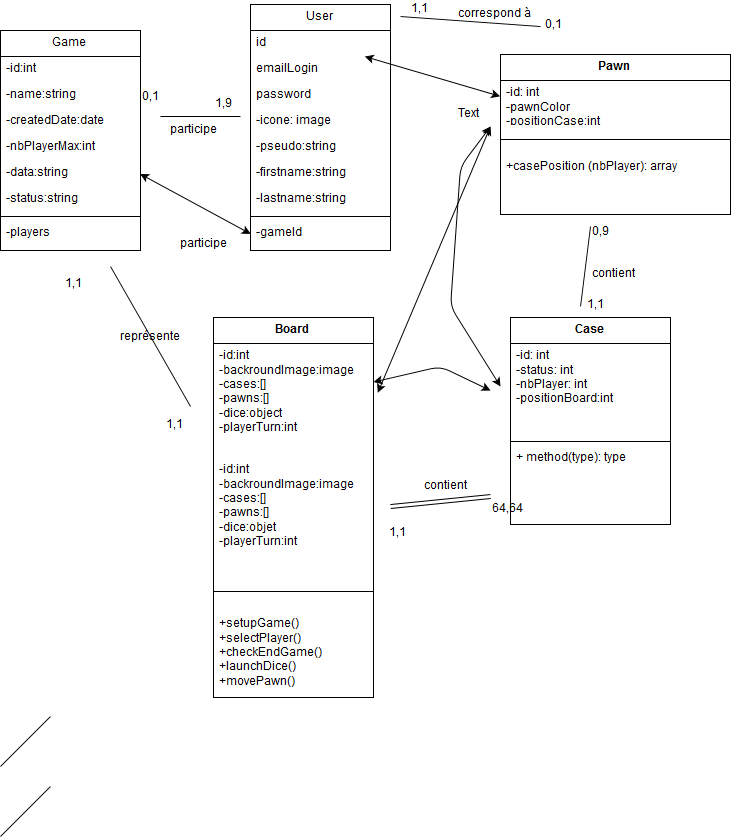

The diagram above was exported from draw.io. Its source (the exported page's mxGraphModel, read from the mxfile embedded in the PNG):
<mxGraphModel dx="1031" dy="532" grid="1" gridSize="10" guides="1" tooltips="1" connect="1" arrows="1" fold="1" page="1" pageScale="1" pageWidth="826" pageHeight="1169" background="#ffffff" math="0" shadow="0">
  <root>
    <mxCell id="0" />
    <mxCell id="1" parent="0" />
    <mxCell id="2" value="User" style="swimlane;html=1;fontStyle=0;childLayout=stackLayout;horizontal=1;startSize=26;fillColor=none;horizontalStack=0;resizeParent=1;resizeLast=0;collapsible=1;marginBottom=0;swimlaneFillColor=#ffffff;" vertex="1" parent="1">
      <mxGeometry x="290" y="28" width="140" height="246" as="geometry" />
    </mxCell>
    <mxCell id="3" value="id" style="text;html=1;strokeColor=none;fillColor=none;align=left;verticalAlign=top;spacingLeft=4;spacingRight=4;whiteSpace=wrap;overflow=hidden;rotatable=0;points=[[0,0.5],[1,0.5]];portConstraint=eastwest;" vertex="1" parent="2">
      <mxGeometry y="26" width="140" height="26" as="geometry" />
    </mxCell>
    <mxCell id="4" value="emailLogin" style="text;html=1;strokeColor=none;fillColor=none;align=left;verticalAlign=top;spacingLeft=4;spacingRight=4;whiteSpace=wrap;overflow=hidden;rotatable=0;points=[[0,0.5],[1,0.5]];portConstraint=eastwest;" vertex="1" parent="2">
      <mxGeometry y="52" width="140" height="26" as="geometry" />
    </mxCell>
    <mxCell id="5" value="password&lt;br&gt;&lt;br&gt;-icone&lt;br&gt;&lt;br&gt;&lt;br&gt;" style="text;html=1;strokeColor=none;fillColor=none;align=left;verticalAlign=top;spacingLeft=4;spacingRight=4;whiteSpace=wrap;overflow=hidden;rotatable=0;points=[[0,0.5],[1,0.5]];portConstraint=eastwest;" vertex="1" parent="2">
      <mxGeometry y="78" width="140" height="26" as="geometry" />
    </mxCell>
    <mxCell id="30" value="-icone: image" style="text;html=1;strokeColor=none;fillColor=none;align=left;verticalAlign=top;spacingLeft=4;spacingRight=4;whiteSpace=wrap;overflow=hidden;rotatable=0;points=[[0,0.5],[1,0.5]];portConstraint=eastwest;" vertex="1" parent="2">
      <mxGeometry y="104" width="140" height="26" as="geometry" />
    </mxCell>
    <mxCell id="31" value="-pseudo:string" style="text;html=1;strokeColor=none;fillColor=none;align=left;verticalAlign=top;spacingLeft=4;spacingRight=4;whiteSpace=wrap;overflow=hidden;rotatable=0;points=[[0,0.5],[1,0.5]];portConstraint=eastwest;" vertex="1" parent="2">
      <mxGeometry y="130" width="140" height="26" as="geometry" />
    </mxCell>
    <mxCell id="32" value="-firstname:string" style="text;html=1;strokeColor=none;fillColor=none;align=left;verticalAlign=top;spacingLeft=4;spacingRight=4;whiteSpace=wrap;overflow=hidden;rotatable=0;points=[[0,0.5],[1,0.5]];portConstraint=eastwest;" vertex="1" parent="2">
      <mxGeometry y="156" width="140" height="26" as="geometry" />
    </mxCell>
    <mxCell id="33" value="-lastname:string" style="text;html=1;strokeColor=none;fillColor=none;align=left;verticalAlign=top;spacingLeft=4;spacingRight=4;whiteSpace=wrap;overflow=hidden;rotatable=0;points=[[0,0.5],[1,0.5]];portConstraint=eastwest;" vertex="1" parent="2">
      <mxGeometry y="182" width="140" height="26" as="geometry" />
    </mxCell>
    <mxCell id="52" value="" style="line;html=1;strokeWidth=1;fillColor=none;align=left;verticalAlign=middle;spacingTop=-1;spacingLeft=3;spacingRight=3;rotatable=0;labelPosition=right;points=[];portConstraint=eastwest;" vertex="1" parent="2">
      <mxGeometry y="208" width="140" height="8" as="geometry" />
    </mxCell>
    <mxCell id="53" value="-gameId" style="text;html=1;strokeColor=none;fillColor=none;align=left;verticalAlign=top;spacingLeft=4;spacingRight=4;whiteSpace=wrap;overflow=hidden;rotatable=0;points=[[0,0.5],[1,0.5]];portConstraint=eastwest;" vertex="1" parent="2">
      <mxGeometry y="216" width="140" height="26" as="geometry" />
    </mxCell>
    <mxCell id="8" value="Board" style="swimlane;html=1;fontStyle=1;align=center;verticalAlign=top;childLayout=stackLayout;horizontal=1;startSize=26;horizontalStack=0;resizeParent=1;resizeLast=0;collapsible=1;marginBottom=0;swimlaneFillColor=#ffffff;" vertex="1" parent="1">
      <mxGeometry x="253" y="341" width="160" height="380" as="geometry" />
    </mxCell>
    <mxCell id="58" value="-id:int&lt;br&gt;-backroundImage:image&lt;br&gt;-cases:[]&lt;br&gt;-pawns:[]&lt;br&gt;-dice:object&lt;br&gt;-playerTurn:int" style="text;html=1;strokeColor=none;fillColor=none;align=left;verticalAlign=top;spacingLeft=4;spacingRight=4;whiteSpace=wrap;overflow=hidden;rotatable=0;points=[[0,0.5],[1,0.5]];portConstraint=eastwest;" vertex="1" parent="8">
      <mxGeometry y="26" width="160" height="114" as="geometry" />
    </mxCell>
    <mxCell id="9" value="-id:int&lt;br&gt;-backroundImage:image&lt;br&gt;-cases:[]&lt;br&gt;-pawns:[]&lt;br&gt;-dice:objet&lt;br&gt;-playerTurn:int" style="text;html=1;strokeColor=none;fillColor=none;align=left;verticalAlign=top;spacingLeft=4;spacingRight=4;whiteSpace=wrap;overflow=hidden;rotatable=0;points=[[0,0.5],[1,0.5]];portConstraint=eastwest;" vertex="1" parent="8">
      <mxGeometry y="140" width="160" height="114" as="geometry" />
    </mxCell>
    <mxCell id="10" value="" style="line;html=1;strokeWidth=1;fillColor=none;align=left;verticalAlign=middle;spacingTop=-1;spacingLeft=3;spacingRight=3;rotatable=0;labelPosition=right;points=[];portConstraint=eastwest;" vertex="1" parent="8">
      <mxGeometry y="254" width="160" height="40" as="geometry" />
    </mxCell>
    <mxCell id="11" value="+setupGame()&lt;br&gt;+selectPlayer()&lt;br&gt;+checkEndGame()&lt;br&gt;+launchDice()&lt;br&gt;+movePawn()" style="text;html=1;strokeColor=none;fillColor=none;align=left;verticalAlign=top;spacingLeft=4;spacingRight=4;whiteSpace=wrap;overflow=hidden;rotatable=0;points=[[0,0.5],[1,0.5]];portConstraint=eastwest;" vertex="1" parent="8">
      <mxGeometry y="294" width="160" height="86" as="geometry" />
    </mxCell>
    <mxCell id="20" value="Case" style="swimlane;html=1;fontStyle=1;align=center;verticalAlign=top;childLayout=stackLayout;horizontal=1;startSize=26;horizontalStack=0;resizeParent=1;resizeLast=0;collapsible=1;marginBottom=0;swimlaneFillColor=#ffffff;" vertex="1" parent="1">
      <mxGeometry x="550" y="341" width="160" height="207" as="geometry" />
    </mxCell>
    <mxCell id="21" value="-id: int&lt;br&gt;-status: int&lt;br&gt;-nbPlayer: int&lt;br&gt;-positionBoard:int" style="text;html=1;strokeColor=none;fillColor=none;align=left;verticalAlign=top;spacingLeft=4;spacingRight=4;whiteSpace=wrap;overflow=hidden;rotatable=0;points=[[0,0.5],[1,0.5]];portConstraint=eastwest;" vertex="1" parent="20">
      <mxGeometry y="26" width="160" height="94" as="geometry" />
    </mxCell>
    <mxCell id="22" value="" style="line;html=1;strokeWidth=1;fillColor=none;align=left;verticalAlign=middle;spacingTop=-1;spacingLeft=3;spacingRight=3;rotatable=0;labelPosition=right;points=[];portConstraint=eastwest;" vertex="1" parent="20">
      <mxGeometry y="120" width="160" height="8" as="geometry" />
    </mxCell>
    <mxCell id="23" value="+ method(type): type" style="text;html=1;strokeColor=none;fillColor=none;align=left;verticalAlign=top;spacingLeft=4;spacingRight=4;whiteSpace=wrap;overflow=hidden;rotatable=0;points=[[0,0.5],[1,0.5]];portConstraint=eastwest;" vertex="1" parent="20">
      <mxGeometry y="128" width="160" height="26" as="geometry" />
    </mxCell>
    <mxCell id="24" value="Pawn" style="swimlane;html=1;fontStyle=1;align=center;verticalAlign=top;childLayout=stackLayout;horizontal=1;startSize=26;horizontalStack=0;resizeParent=1;resizeLast=0;collapsible=1;marginBottom=0;swimlaneFillColor=#ffffff;" vertex="1" parent="1">
      <mxGeometry x="540" y="78" width="230" height="160" as="geometry" />
    </mxCell>
    <mxCell id="25" value="-id: int&lt;br&gt;-pawnColor&lt;br&gt;-positionCase:int" style="text;html=1;strokeColor=none;fillColor=none;align=left;verticalAlign=top;spacingLeft=4;spacingRight=4;whiteSpace=wrap;overflow=hidden;rotatable=0;points=[[0,0.5],[1,0.5]];portConstraint=eastwest;" vertex="1" parent="24">
      <mxGeometry y="26" width="230" height="44" as="geometry" />
    </mxCell>
    <mxCell id="26" value="" style="line;html=1;strokeWidth=1;fillColor=none;align=left;verticalAlign=middle;spacingTop=-1;spacingLeft=3;spacingRight=3;rotatable=0;labelPosition=right;points=[];portConstraint=eastwest;" vertex="1" parent="24">
      <mxGeometry y="70" width="230" height="30" as="geometry" />
    </mxCell>
    <mxCell id="27" value="+casePosition (nbPlayer): array" style="text;html=1;strokeColor=none;fillColor=none;align=left;verticalAlign=top;spacingLeft=4;spacingRight=4;whiteSpace=wrap;overflow=hidden;rotatable=0;points=[[0,0.5],[1,0.5]];portConstraint=eastwest;" vertex="1" parent="24">
      <mxGeometry y="100" width="230" height="26" as="geometry" />
    </mxCell>
    <mxCell id="29" style="edgeStyle=orthogonalEdgeStyle;rounded=0;html=1;exitX=0.5;exitY=1;entryX=0.5;entryY=1;jettySize=auto;orthogonalLoop=1;" edge="1" parent="1" source="20" target="20">
      <mxGeometry relative="1" as="geometry" />
    </mxCell>
    <mxCell id="37" value="Game" style="swimlane;html=1;fontStyle=0;childLayout=stackLayout;horizontal=1;startSize=26;fillColor=none;horizontalStack=0;resizeParent=1;resizeLast=0;collapsible=1;marginBottom=0;swimlaneFillColor=#ffffff;" vertex="1" parent="1">
      <mxGeometry x="40" y="54" width="140" height="220" as="geometry" />
    </mxCell>
    <mxCell id="38" value="-id:int" style="text;html=1;strokeColor=none;fillColor=none;align=left;verticalAlign=top;spacingLeft=4;spacingRight=4;whiteSpace=wrap;overflow=hidden;rotatable=0;points=[[0,0.5],[1,0.5]];portConstraint=eastwest;" vertex="1" parent="37">
      <mxGeometry y="26" width="140" height="26" as="geometry" />
    </mxCell>
    <mxCell id="39" value="-name:string" style="text;html=1;strokeColor=none;fillColor=none;align=left;verticalAlign=top;spacingLeft=4;spacingRight=4;whiteSpace=wrap;overflow=hidden;rotatable=0;points=[[0,0.5],[1,0.5]];portConstraint=eastwest;" vertex="1" parent="37">
      <mxGeometry y="52" width="140" height="26" as="geometry" />
    </mxCell>
    <mxCell id="40" value="-createdDate:date&lt;br&gt;" style="text;html=1;strokeColor=none;fillColor=none;align=left;verticalAlign=top;spacingLeft=4;spacingRight=4;whiteSpace=wrap;overflow=hidden;rotatable=0;points=[[0,0.5],[1,0.5]];portConstraint=eastwest;" vertex="1" parent="37">
      <mxGeometry y="78" width="140" height="26" as="geometry" />
    </mxCell>
    <mxCell id="41" value="-nbPlayerMax:int" style="text;html=1;strokeColor=none;fillColor=none;align=left;verticalAlign=top;spacingLeft=4;spacingRight=4;whiteSpace=wrap;overflow=hidden;rotatable=0;points=[[0,0.5],[1,0.5]];portConstraint=eastwest;" vertex="1" parent="37">
      <mxGeometry y="104" width="140" height="26" as="geometry" />
    </mxCell>
    <mxCell id="42" value="-data:string" style="text;html=1;strokeColor=none;fillColor=none;align=left;verticalAlign=top;spacingLeft=4;spacingRight=4;whiteSpace=wrap;overflow=hidden;rotatable=0;points=[[0,0.5],[1,0.5]];portConstraint=eastwest;" vertex="1" parent="37">
      <mxGeometry y="130" width="140" height="26" as="geometry" />
    </mxCell>
    <mxCell id="43" value="-status:string" style="text;html=1;strokeColor=none;fillColor=none;align=left;verticalAlign=top;spacingLeft=4;spacingRight=4;whiteSpace=wrap;overflow=hidden;rotatable=0;points=[[0,0.5],[1,0.5]];portConstraint=eastwest;" vertex="1" parent="37">
      <mxGeometry y="156" width="140" height="26" as="geometry" />
    </mxCell>
    <mxCell id="49" value="" style="line;html=1;strokeWidth=1;fillColor=none;align=left;verticalAlign=middle;spacingTop=-1;spacingLeft=3;spacingRight=3;rotatable=0;labelPosition=right;points=[];portConstraint=eastwest;" vertex="1" parent="37">
      <mxGeometry y="182" width="140" height="8" as="geometry" />
    </mxCell>
    <mxCell id="50" value="-players" style="text;html=1;strokeColor=none;fillColor=none;align=left;verticalAlign=top;spacingLeft=4;spacingRight=4;whiteSpace=wrap;overflow=hidden;rotatable=0;points=[[0,0.5],[1,0.5]];portConstraint=eastwest;" vertex="1" parent="37">
      <mxGeometry y="190" width="140" height="26" as="geometry" />
    </mxCell>
    <mxCell id="55" value="" style="endArrow=classic;startArrow=classic;html=1;entryX=0;entryY=0.5;exitX=1;exitY=0.5;" edge="1" parent="1" source="42" target="53">
      <mxGeometry width="50" height="50" relative="1" as="geometry">
        <mxPoint x="220" y="204" as="sourcePoint" />
        <mxPoint x="270" y="154" as="targetPoint" />
      </mxGeometry>
    </mxCell>
    <mxCell id="57" value="" style="endArrow=classic;startArrow=classic;html=1;entryX=-0.004;entryY=0.364;entryPerimeter=0;" edge="1" parent="1" source="3" target="25">
      <mxGeometry width="50" height="50" relative="1" as="geometry">
        <mxPoint x="430" y="90" as="sourcePoint" />
        <mxPoint x="510" y="80" as="targetPoint" />
      </mxGeometry>
    </mxCell>
    <mxCell id="68" value="" style="endArrow=classic;startArrow=classic;html=1;" edge="1" parent="1" source="58">
      <mxGeometry width="50" height="50" relative="1" as="geometry">
        <mxPoint x="450" y="460" as="sourcePoint" />
        <mxPoint x="530" y="414" as="targetPoint" />
        <Array as="points">
          <mxPoint x="480" y="390" />
        </Array>
      </mxGeometry>
    </mxCell>
    <mxCell id="69" value="" style="endArrow=classic;startArrow=classic;html=1;" edge="1" parent="1">
      <mxGeometry width="50" height="50" relative="1" as="geometry">
        <mxPoint x="540" y="410" as="sourcePoint" />
        <mxPoint x="530" y="150" as="targetPoint" />
        <Array as="points">
          <mxPoint x="490" y="330" />
          <mxPoint x="500" y="190" />
        </Array>
      </mxGeometry>
    </mxCell>
    <mxCell id="70" value="" style="endArrow=classic;startArrow=classic;html=1;exitX=1.025;exitY=0.43;exitPerimeter=0;" edge="1" parent="1" source="58">
      <mxGeometry width="50" height="50" relative="1" as="geometry">
        <mxPoint x="420" y="350" as="sourcePoint" />
        <mxPoint x="530" y="150" as="targetPoint" />
      </mxGeometry>
    </mxCell>
    <mxCell id="76" value="64,64" style="text;html=1;resizable=0;points=[];autosize=1;align=left;verticalAlign=top;spacingTop=-4;" vertex="1" parent="1">
      <mxGeometry x="530" y="524" width="50" height="20" as="geometry" />
    </mxCell>
    <mxCell id="83" value="" style="shape=link;html=1;jettySize=auto;orthogonalLoop=1;" edge="1" parent="1">
      <mxGeometry width="50" height="50" relative="1" as="geometry">
        <mxPoint x="430" y="530" as="sourcePoint" />
        <mxPoint x="530" y="520" as="targetPoint" />
      </mxGeometry>
    </mxCell>
    <mxCell id="86" value="" style="endArrow=none;html=1;" edge="1" parent="1">
      <mxGeometry width="50" height="50" relative="1" as="geometry">
        <mxPoint x="620" y="330" as="sourcePoint" />
        <mxPoint x="630" y="250" as="targetPoint" />
      </mxGeometry>
    </mxCell>
    <mxCell id="87" value="1,1" style="text;html=1;resizable=0;points=[];autosize=1;align=left;verticalAlign=top;spacingTop=-4;" vertex="1" parent="1">
      <mxGeometry x="427" y="548" width="30" height="20" as="geometry" />
    </mxCell>
    <mxCell id="88" value="contient" style="text;html=1;resizable=0;points=[];autosize=1;align=left;verticalAlign=top;spacingTop=-4;" vertex="1" parent="1">
      <mxGeometry x="462" y="501" width="60" height="20" as="geometry" />
    </mxCell>
    <mxCell id="93" value="0,9" style="text;html=1;resizable=0;points=[];autosize=1;align=left;verticalAlign=top;spacingTop=-4;" vertex="1" parent="1">
      <mxGeometry x="630" y="247" width="30" height="20" as="geometry" />
    </mxCell>
    <mxCell id="94" value="1,1" style="text;html=1;resizable=0;points=[];autosize=1;align=left;verticalAlign=top;spacingTop=-4;" vertex="1" parent="1">
      <mxGeometry x="625" y="320" width="30" height="20" as="geometry" />
    </mxCell>
    <mxCell id="95" value="contient" style="text;html=1;resizable=0;points=[];autosize=1;align=left;verticalAlign=top;spacingTop=-4;" vertex="1" parent="1">
      <mxGeometry x="630" y="289" width="60" height="20" as="geometry" />
    </mxCell>
    <mxCell id="96" value="" style="endArrow=none;html=1;" edge="1" parent="1">
      <mxGeometry width="50" height="50" relative="1" as="geometry">
        <mxPoint x="440" y="40" as="sourcePoint" />
        <mxPoint x="580" y="50" as="targetPoint" />
      </mxGeometry>
    </mxCell>
    <mxCell id="97" value="0,1" style="text;html=1;resizable=0;points=[];autosize=1;align=left;verticalAlign=top;spacingTop=-4;" vertex="1" parent="1">
      <mxGeometry x="583" y="40" width="30" height="20" as="geometry" />
    </mxCell>
    <mxCell id="98" value="1,1" style="text;html=1;resizable=0;points=[];autosize=1;align=left;verticalAlign=top;spacingTop=-4;" vertex="1" parent="1">
      <mxGeometry x="449" y="24" width="30" height="20" as="geometry" />
    </mxCell>
    <mxCell id="99" value="correspond à" style="text;html=1;resizable=0;points=[];autosize=1;align=left;verticalAlign=top;spacingTop=-4;" vertex="1" parent="1">
      <mxGeometry x="496" y="29" width="90" height="20" as="geometry" />
    </mxCell>
    <mxCell id="100" value="Text" style="text;html=1;resizable=0;points=[];autosize=1;align=left;verticalAlign=top;spacingTop=-4;" vertex="1" parent="1">
      <mxGeometry x="496" y="129" width="40" height="20" as="geometry" />
    </mxCell>
    <mxCell id="102" value="" style="endArrow=none;html=1;" edge="1" parent="1">
      <mxGeometry width="50" height="50" relative="1" as="geometry">
        <mxPoint x="40" y="790" as="sourcePoint" />
        <mxPoint x="90" y="740" as="targetPoint" />
      </mxGeometry>
    </mxCell>
    <mxCell id="103" value="" style="endArrow=none;html=1;" edge="1" parent="1">
      <mxGeometry width="50" height="50" relative="1" as="geometry">
        <mxPoint x="200" y="140" as="sourcePoint" />
        <mxPoint x="280" y="140" as="targetPoint" />
      </mxGeometry>
    </mxCell>
    <mxCell id="105" value="1,9" style="text;html=1;resizable=0;points=[];autosize=1;align=left;verticalAlign=top;spacingTop=-4;" vertex="1" parent="1">
      <mxGeometry x="253" y="119" width="30" height="20" as="geometry" />
    </mxCell>
    <mxCell id="106" value="0,1" style="text;html=1;resizable=0;points=[];autosize=1;align=left;verticalAlign=top;spacingTop=-4;" vertex="1" parent="1">
      <mxGeometry x="180" y="112" width="30" height="20" as="geometry" />
    </mxCell>
    <mxCell id="107" value="participe" style="text;html=1;resizable=0;points=[];autosize=1;align=left;verticalAlign=top;spacingTop=-4;" vertex="1" parent="1">
      <mxGeometry x="208" y="145" width="60" height="20" as="geometry" />
    </mxCell>
    <mxCell id="108" value="participe" style="text;html=1;resizable=0;points=[];autosize=1;align=left;verticalAlign=top;spacingTop=-4;" vertex="1" parent="1">
      <mxGeometry x="218" y="259" width="60" height="20" as="geometry" />
    </mxCell>
    <mxCell id="110" value="" style="endArrow=none;html=1;" edge="1" parent="1">
      <mxGeometry width="50" height="50" relative="1" as="geometry">
        <mxPoint x="40" y="860" as="sourcePoint" />
        <mxPoint x="90" y="810" as="targetPoint" />
      </mxGeometry>
    </mxCell>
    <mxCell id="111" value="" style="endArrow=none;html=1;" edge="1" parent="1">
      <mxGeometry width="50" height="50" relative="1" as="geometry">
        <mxPoint x="150" y="290" as="sourcePoint" />
        <mxPoint x="230" y="430" as="targetPoint" />
      </mxGeometry>
    </mxCell>
    <mxCell id="112" value="1,1" style="text;html=1;resizable=0;points=[];autosize=1;align=left;verticalAlign=top;spacingTop=-4;" vertex="1" parent="1">
      <mxGeometry x="103" y="299" width="30" height="20" as="geometry" />
    </mxCell>
    <mxCell id="113" value="1,1" style="text;html=1;resizable=0;points=[];autosize=1;align=left;verticalAlign=top;spacingTop=-4;" vertex="1" parent="1">
      <mxGeometry x="204" y="440" width="30" height="20" as="geometry" />
    </mxCell>
    <mxCell id="114" value="représente" style="text;html=1;resizable=0;points=[];autosize=1;align=left;verticalAlign=top;spacingTop=-4;" vertex="1" parent="1">
      <mxGeometry x="158" y="352" width="80" height="20" as="geometry" />
    </mxCell>
  </root>
</mxGraphModel>